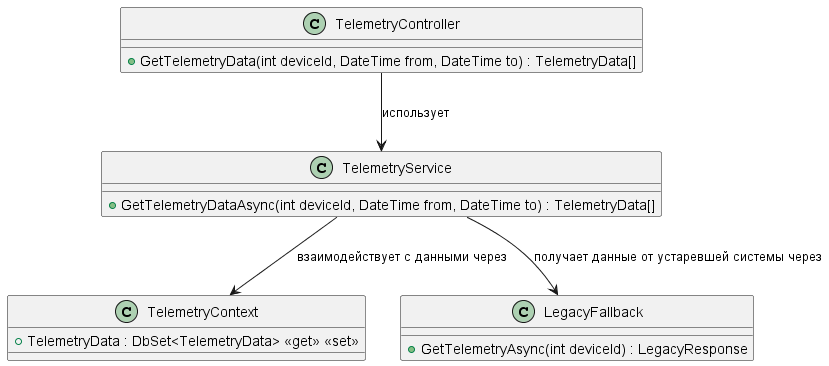

The diagram above was rendered by PlantUML. Its source (embedded in the PNG):
@startuml TelemetryServiceCode

class TelemetryController{
    +GetTelemetryData(int deviceId, DateTime from, DateTime to) : TelemetryData[]
}

class TelemetryService {
    +GetTelemetryDataAsync(int deviceId, DateTime from, DateTime to) : TelemetryData[]
}

class TelemetryContext{
    +TelemetryData : DbSet<TelemetryData> <<get>> <<set>>
}

class LegacyFallback{
    +GetTelemetryAsync(int deviceId) : LegacyResponse
}

TelemetryController --> TelemetryService : использует
TelemetryService --> TelemetryContext : взаимодействует с данными через
TelemetryService --> LegacyFallback : получает данные от устаревшей системы через

@enduml